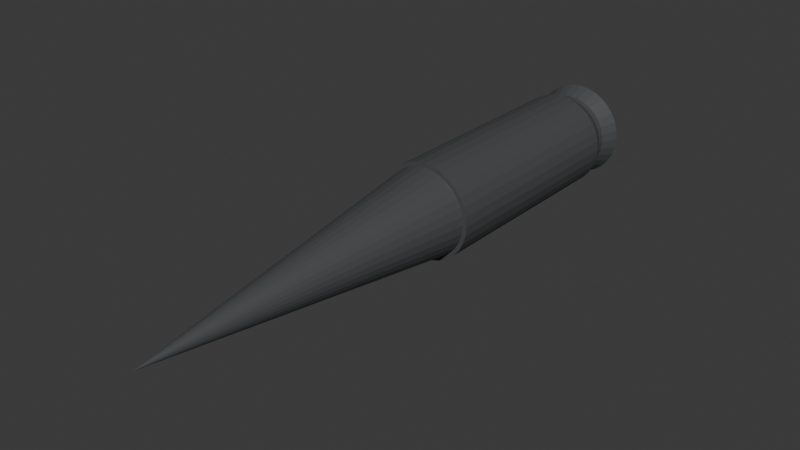 # Source: Bullet.blend  (saved by Blender 4.2.66; exported with 4.5.12 LTS)
import bpy
from mathutils import Matrix  # noqa: F401  (used for matrix-valued properties, if any)

bpy.ops.wm.read_factory_settings(use_empty=True)
scene = bpy.context.scene
scene.name = 'Scene'

# ---- collections
col_collection = bpy.data.collections.new('Collection'); scene.collection.children.link(col_collection)

# ---- materials (node trees are filled in below, after node groups)
mat_material_001 = bpy.data.materials.new('Material.001')

# ---- material node trees
mat_material_001.use_nodes = True; mat_material_001.node_tree.nodes.clear()
_N = mat_material_001.node_tree.nodes; _L = mat_material_001.node_tree.links
n0 = _N.new('ShaderNodeBsdfPrincipled'); n0.name = 'Principled BSDF'; n0.location = (10, 300)
n0.inputs[0].default_value = (0.07156, 0.07597, 0.07958, 1.0)
n1 = _N.new('ShaderNodeOutputMaterial'); n1.name = 'Material Output'; n1.location = (300, 300)
_L.new(n0.outputs[0], n1.inputs[0])
n1.is_active_output = True

# ---- world
world_world = bpy.data.worlds.new('World'); scene.world = world_world
world_world.use_nodes = True; world_world.node_tree.nodes.clear()
_N = world_world.node_tree.nodes; _L = world_world.node_tree.links
n0 = _N.new('ShaderNodeOutputWorld'); n0.name = 'World Output'; n0.location = (300, 300)
n1 = _N.new('ShaderNodeBackground'); n1.name = 'Background'; n1.location = (10, 300)
n1.inputs[0].default_value = (0.05088, 0.05088, 0.05088, 1.0)
_L.new(n1.outputs[0], n0.inputs[0])
n0.is_active_output = True
world_world.color = (0.05088, 0.05088, 0.05088)
world_world.sun_shadow_jitter_overblur = 0.0

# ---- meshes
me_cylinder = bpy.data.meshes.new('Cylinder')
me_cylinder.from_pydata([(0.0, 1.0, -1.0), (0.0, 1.0, 1.0), (0.1951, 0.9808, -1.0), (0.1951, 0.9808, 1.0), (0.3827, 0.9239, -1.0), (0.3827, 0.9239, 1.0), (0.5556, 0.8315, -1.0), (0.5556, 0.8315, 1.0), (0.7071, 0.7071, -1.0), (0.7071, 0.7071, 1.0), (0.8315, 0.5556, -1.0), (0.8315, 0.5556, 1.0), (0.9239, 0.3827, -1.0), (0.9239, 0.3827, 1.0), (0.9808, 0.1951, -1.0), (0.9808, 0.1951, 1.0), (1.0, 0.0, -1.0), (1.0, 0.0, 1.0), (0.9808, -0.1951, -1.0), (0.9808, -0.1951, 1.0), (0.9239, -0.3827, -1.0), (0.9239, -0.3827, 1.0), (0.8315, -0.5556, -1.0), (0.8315, -0.5556, 1.0), (0.7071, -0.7071, -1.0), (0.7071, -0.7071, 1.0), (0.5556, -0.8315, -1.0), (0.5556, -0.8315, 1.0), (0.3827, -0.9239, -1.0), (0.3827, -0.9239, 1.0), (0.1951, -0.9808, -1.0), (0.1951, -0.9808, 1.0), (0.0, -1.0, -1.0), (0.0, -1.0, 1.0), (-0.1951, -0.9808, -1.0), (-0.1951, -0.9808, 1.0), (-0.3827, -0.9239, -1.0), (-0.3827, -0.9239, 1.0), (-0.5556, -0.8315, -1.0), (-0.5556, -0.8315, 1.0), (-0.7071, -0.7071, -1.0), (-0.7071, -0.7071, 1.0), (-0.8315, -0.5556, -1.0), (-0.8315, -0.5556, 1.0), (-0.9239, -0.3827, -1.0), (-0.9239, -0.3827, 1.0), (-0.9808, -0.1951, -1.0), (-0.9808, -0.1951, 1.0), (-1.0, 0.0, -1.0), (-1.0, 0.0, 1.0), (-0.9808, 0.1951, -1.0), (-0.9808, 0.1951, 1.0), (-0.9239, 0.3827, -1.0), (-0.9239, 0.3827, 1.0), (-0.8315, 0.5556, -1.0), (-0.8315, 0.5556, 1.0), (-0.7071, 0.7071, -1.0), (-0.7071, 0.7071, 1.0), (-0.5556, 0.8315, -1.0), (-0.5556, 0.8315, 1.0), (-0.3827, 0.9239, -1.0), (-0.3827, 0.9239, 1.0), (-0.1951, 0.9808, -1.0), (-0.1951, 0.9808, 1.0), (9.47e-10, 0.8436, 0.8737), (0.1646, 0.8273, 0.8737), (0.3228, 0.7793, 0.8737), (0.4687, 0.7014, 0.8737), (0.5965, 0.5965, 0.8737), (0.7014, 0.4687, 0.8737), (0.7793, 0.3228, 0.8737), (0.8273, 0.1646, 0.8737), (0.8436, 4.113e-10, 0.8737), (0.8273, -0.1646, 0.8737), (0.7793, -0.3228, 0.8737), (0.7014, -0.4687, 0.8737), (0.5965, -0.5965, 0.8737), (0.4687, -0.7014, 0.8737), (0.3228, -0.7793, 0.8737), (0.1646, -0.8273, 0.8737), (9.47e-10, -0.8436, 0.8737), (-0.1646, -0.8273, 0.8737), (-0.3228, -0.7793, 0.8737), (-0.4687, -0.7014, 0.8737), (-0.5965, -0.5965, 0.8737), (-0.7014, -0.4687, 0.8737), (-0.7793, -0.3228, 0.8737), (-0.8273, -0.1646, 0.8737), (-0.8436, 4.113e-10, 0.8737), (-0.8273, 0.1646, 0.8737), (-0.7793, 0.3228, 0.8737), (-0.7014, 0.4687, 0.8737), (-0.5965, 0.5965, 0.8737), (-0.4687, 0.7014, 0.8737), (-0.3228, 0.7793, 0.8737), (-0.1646, 0.8273, 0.8737), (0.1646, 0.8273, 0.8248), (0.3228, 0.7793, 0.8248), (0.4687, 0.7014, 0.8248), (0.5965, 0.5965, 0.8248), (0.7014, 0.4687, 0.8248), (0.7793, 0.3228, 0.8248), (0.8273, 0.1646, 0.8248), (0.8436, 4.113e-10, 0.8248), (0.8273, -0.1646, 0.8248), (0.7793, -0.3228, 0.8248), (0.7014, -0.4687, 0.8248), (0.5965, -0.5965, 0.8248), (0.4687, -0.7014, 0.8248), (0.3228, -0.7793, 0.8248), (0.1646, -0.8273, 0.8248), (9.47e-10, -0.8436, 0.8248), (-0.1646, -0.8273, 0.8248), (-0.3228, -0.7793, 0.8248), (-0.4687, -0.7014, 0.8248), (-0.5965, -0.5965, 0.8248), (-0.7014, -0.4687, 0.8248), (-0.7793, -0.3228, 0.8248), (-0.8273, -0.1646, 0.8248), (-0.8436, 4.113e-10, 0.8248), (-0.8273, 0.1646, 0.8248), (-0.7793, 0.3228, 0.8248), (-0.7014, 0.4687, 0.8248), (-0.5965, 0.5965, 0.8248), (-0.4687, 0.7014, 0.8248), (-0.3228, 0.7793, 0.8248), (-0.1646, 0.8273, 0.8248), (9.47e-10, 0.8436, 0.8248), (0.1951, 0.9808, 0.7102), (0.3827, 0.9239, 0.7102), (0.5556, 0.8315, 0.7102), (0.7071, 0.7071, 0.7102), (0.8315, 0.5556, 0.7102), (0.9239, 0.3827, 0.7102), (0.9808, 0.1951, 0.7102), (1.0, 0.0, 0.7102), (0.9808, -0.1951, 0.7102), (0.9239, -0.3827, 0.7102), (0.8315, -0.5556, 0.7102), (0.7071, -0.7071, 0.7102), (0.5556, -0.8315, 0.7102), (0.3827, -0.9239, 0.7102), (0.1951, -0.9808, 0.7102), (0.0, -1.0, 0.7102), (-0.1951, -0.9808, 0.7102), (-0.3827, -0.9239, 0.7102), (-0.5556, -0.8315, 0.7102), (-0.7071, -0.7071, 0.7102), (-0.8315, -0.5556, 0.7102), (-0.9239, -0.3827, 0.7102), (-0.9808, -0.1951, 0.7102), (-1.0, 0.0, 0.7102), (-0.9808, 0.1951, 0.7102), (-0.9239, 0.3827, 0.7102), (-0.8315, 0.5556, 0.7102), (-0.7071, 0.7071, 0.7102), (-0.5556, 0.8315, 0.7102), (-0.3827, 0.9239, 0.7102), (-0.1951, 0.9808, 0.7102), (0.0, 1.0, 0.7102), (0.1951, 0.9808, 0.6568), (0.3827, 0.9239, 0.6568), (0.5556, 0.8315, 0.6568), (0.7071, 0.7071, 0.6568), (0.8315, 0.5556, 0.6568), (0.9239, 0.3827, 0.6568), (0.9808, 0.1951, 0.6568), (1.0, 0.0, 0.6568), (0.9808, -0.1951, 0.6568), (0.9239, -0.3827, 0.6568), (0.8315, -0.5556, 0.6568), (0.7071, -0.7071, 0.6568), (0.5556, -0.8315, 0.6568), (0.3827, -0.9239, 0.6568), (0.1951, -0.9808, 0.6568), (0.0, -1.0, 0.6568), (-0.1951, -0.9808, 0.6568), (-0.3827, -0.9239, 0.6568), (-0.5556, -0.8315, 0.6568), (-0.7071, -0.7071, 0.6568), (-0.8315, -0.5556, 0.6568), (-0.9239, -0.3827, 0.6568), (-0.9808, -0.1951, 0.6568), (-1.0, 0.0, 0.6568), (-0.9808, 0.1951, 0.6568), (-0.9239, 0.3827, 0.6568), (-0.8315, 0.5556, 0.6568), (-0.7071, 0.7071, 0.6568), (-0.5556, 0.8315, 0.6568), (-0.3827, 0.9239, 0.6568), (-0.1951, 0.9808, 0.6568), (0.0, 1.0, 0.6568)], [], [(64, 1, 3, 65), (65, 3, 5, 66), (66, 5, 7, 67), (67, 7, 9, 68), (68, 9, 11, 69), (69, 11, 13, 70), (70, 13, 15, 71), (71, 15, 17, 72), (72, 17, 19, 73), (73, 19, 21, 74), (74, 21, 23, 75), (75, 23, 25, 76), (76, 25, 27, 77), (77, 27, 29, 78), (78, 29, 31, 79), (79, 31, 33, 80), (80, 33, 35, 81), (81, 35, 37, 82), (82, 37, 39, 83), (83, 39, 41, 84), (84, 41, 43, 85), (85, 43, 45, 86), (86, 45, 47, 87), (87, 47, 49, 88), (88, 49, 51, 89), (89, 51, 53, 90), (90, 53, 55, 91), (91, 55, 57, 92), (92, 57, 59, 93), (93, 59, 61, 94), (3, 1, 63, 61, 59, 57, 55, 53, 51, 49, 47, 45, 43, 41, 39, 37, 35, 33, 31, 29, 27, 25, 23, 21, 19, 17, 15, 13, 11, 9, 7, 5), (94, 61, 63, 95), (95, 63, 1, 64), (0, 2, 4, 6, 8, 10, 12, 14, 16, 18, 20, 22, 24, 26, 28, 30, 32, 34, 36, 38, 40, 42, 44, 46, 48, 50, 52, 54, 56, 58, 60, 62), (126, 95, 64, 127), (125, 94, 95, 126), (124, 93, 94, 125), (123, 92, 93, 124), (122, 91, 92, 123), (121, 90, 91, 122), (120, 89, 90, 121), (119, 88, 89, 120), (118, 87, 88, 119), (117, 86, 87, 118), (116, 85, 86, 117), (115, 84, 85, 116), (114, 83, 84, 115), (113, 82, 83, 114), (112, 81, 82, 113), (111, 80, 81, 112), (110, 79, 80, 111), (109, 78, 79, 110), (108, 77, 78, 109), (107, 76, 77, 108), (106, 75, 76, 107), (105, 74, 75, 106), (104, 73, 74, 105), (103, 72, 73, 104), (102, 71, 72, 103), (101, 70, 71, 102), (100, 69, 70, 101), (99, 68, 69, 100), (98, 67, 68, 99), (97, 66, 67, 98), (96, 65, 66, 97), (127, 64, 65, 96), (159, 127, 96, 128), (128, 96, 97, 129), (129, 97, 98, 130), (130, 98, 99, 131), (131, 99, 100, 132), (132, 100, 101, 133), (133, 101, 102, 134), (134, 102, 103, 135), (135, 103, 104, 136), (136, 104, 105, 137), (137, 105, 106, 138), (138, 106, 107, 139), (139, 107, 108, 140), (140, 108, 109, 141), (141, 109, 110, 142), (142, 110, 111, 143), (143, 111, 112, 144), (144, 112, 113, 145), (145, 113, 114, 146), (146, 114, 115, 147), (147, 115, 116, 148), (148, 116, 117, 149), (149, 117, 118, 150), (150, 118, 119, 151), (151, 119, 120, 152), (152, 120, 121, 153), (153, 121, 122, 154), (154, 122, 123, 155), (155, 123, 124, 156), (156, 124, 125, 157), (157, 125, 126, 158), (158, 126, 127, 159), (190, 158, 159, 191), (189, 157, 158, 190), (188, 156, 157, 189), (187, 155, 156, 188), (186, 154, 155, 187), (185, 153, 154, 186), (184, 152, 153, 185), (183, 151, 152, 184), (182, 150, 151, 183), (181, 149, 150, 182), (180, 148, 149, 181), (179, 147, 148, 180), (178, 146, 147, 179), (177, 145, 146, 178), (176, 144, 145, 177), (175, 143, 144, 176), (174, 142, 143, 175), (173, 141, 142, 174), (172, 140, 141, 173), (171, 139, 140, 172), (170, 138, 139, 171), (169, 137, 138, 170), (168, 136, 137, 169), (167, 135, 136, 168), (166, 134, 135, 167), (165, 133, 134, 166), (164, 132, 133, 165), (163, 131, 132, 164), (162, 130, 131, 163), (161, 129, 130, 162), (160, 128, 129, 161), (191, 159, 128, 160), (0, 191, 160, 2), (2, 160, 161, 4), (4, 161, 162, 6), (6, 162, 163, 8), (8, 163, 164, 10), (10, 164, 165, 12), (12, 165, 166, 14), (14, 166, 167, 16), (16, 167, 168, 18), (18, 168, 169, 20), (20, 169, 170, 22), (22, 170, 171, 24), (24, 171, 172, 26), (26, 172, 173, 28), (28, 173, 174, 30), (30, 174, 175, 32), (32, 175, 176, 34), (34, 176, 177, 36), (36, 177, 178, 38), (38, 178, 179, 40), (40, 179, 180, 42), (42, 180, 181, 44), (44, 181, 182, 46), (46, 182, 183, 48), (48, 183, 184, 50), (50, 184, 185, 52), (52, 185, 186, 54), (54, 186, 187, 56), (56, 187, 188, 58), (58, 188, 189, 60), (60, 189, 190, 62), (62, 190, 191, 0)])
_uv = me_cylinder.uv_layers.new(name='UVMap')
_uv.uv.foreach_set('vector', [1.0, 0.9696, 1.0, 1.0, 0.9688, 1.0, 0.9688, 0.9696, 0.9688, 0.9696, 0.9688, 1.0, 0.9375, 1.0, 0.9375, 0.9696, 0.9375, 0.9696, 0.9375, 1.0, 0.9062, 1.0, 0.9062, 0.9696, 0.9062, 0.9696, 0.9062, 1.0, 0.875, 1.0, 0.875, 0.9696, 0.875, 0.9696, 0.875, 1.0, 0.8438, 1.0, 0.8438, 0.9696, 0.8438, 0.9696, 0.8438, 1.0, 0.8125, 1.0, 0.8125, 0.9696, 0.8125, 0.9696, 0.8125, 1.0, 0.7812, 1.0, 0.7812, 0.9696, 0.7812, 0.9696, 0.7812, 1.0, 0.75, 1.0, 0.75, 0.9696, 0.75, 0.9696, 0.75, 1.0, 0.7188, 1.0, 0.7188, 0.9696, 0.7188, 0.9696, 0.7188, 1.0, 0.6875, 1.0, 0.6875, 0.9696, 0.6875, 0.9696, 0.6875, 1.0, 0.6562, 1.0, 0.6562, 0.9696, 0.6562, 0.9696, 0.6562, 1.0, 0.625, 1.0, 0.625, 0.9696, 0.625, 0.9696, 0.625, 1.0, 0.5938, 1.0, 0.5938, 0.9696, 0.5938, 0.9696, 0.5938, 1.0, 0.5625, 1.0, 0.5625, 0.9696, 0.5625, 0.9696, 0.5625, 1.0, 0.5312, 1.0, 0.5312, 0.9696, 0.5312, 0.9696, 0.5312, 1.0, 0.5, 1.0, 0.5, 0.9696, 0.5, 0.9696, 0.5, 1.0, 0.4688, 1.0, 0.4688, 0.9696, 0.4688, 0.9696, 0.4688, 1.0, 0.4375, 1.0, 0.4375, 0.9696, 0.4375, 0.9696, 0.4375, 1.0, 0.4062, 1.0, 0.4062, 0.9696, 0.4062, 0.9696, 0.4062, 1.0, 0.375, 1.0, 0.375, 0.9696, 0.375, 0.9696, 0.375, 1.0, 0.3438, 1.0, 0.3438, 0.9696, 0.3438, 0.9696, 0.3438, 1.0, 0.3125, 1.0, 0.3125, 0.9696, 0.3125, 0.9696, 0.3125, 1.0, 0.2812, 1.0, 0.2812, 0.9696, 0.2812, 0.9696, 0.2812, 1.0, 0.25, 1.0, 0.25, 0.9696, 0.25, 0.9696, 0.25, 1.0, 0.2188, 1.0, 0.2188, 0.9696, 0.2188, 0.9696, 0.2188, 1.0, 0.1875, 1.0, 0.1875, 0.9696, 0.1875, 0.9696, 0.1875, 1.0, 0.1562, 1.0, 0.1562, 0.9696, 0.1562, 0.9696, 0.1562, 1.0, 0.125, 1.0, 0.125, 0.9696, 0.125, 0.9696, 0.125, 1.0, 0.09375, 1.0, 0.09375, 0.9696, 0.09375, 0.9696, 0.09375, 1.0, 0.0625, 1.0, 0.0625, 0.9696, 0.2968, 0.4854, 0.25, 0.49, 0.2032, 0.4854, 0.1582, 0.4717, 0.1167, 0.4496, 0.08029, 0.4197, 0.05045, 0.3833, 0.02827, 0.3418, 0.01461, 0.2968, 0.01, 0.25, 0.01461, 0.2032, 0.02827, 0.1582, 0.05045, 0.1167, 0.08029, 0.08029, 0.1167, 0.05045, 0.1582, 0.02827, 0.2032, 0.01461, 0.25, 0.01, 0.2968, 0.01461, 0.3418, 0.02827, 0.3833, 0.05045, 0.4197, 0.08029, 0.4496, 0.1167, 0.4717, 0.1582, 0.4854, 0.2032, 0.49, 0.25, 0.4854, 0.2968, 0.4717, 0.3418, 0.4496, 0.3833, 0.4197, 0.4197, 0.3833, 0.4496, 0.3418, 0.4717, 0.0625, 0.9696, 0.0625, 1.0, 0.03125, 1.0, 0.03125, 0.9696, 0.03125, 0.9696, 0.03125, 1.0, 0.0, 1.0, 0.0, 0.9696, 0.75, 0.49, 0.7968, 0.4854, 0.8418, 0.4717, 0.8833, 0.4496, 0.9197, 0.4197, 0.9496, 0.3833, 0.9717, 0.3418, 0.9854, 0.2968, 0.99, 0.25, 0.9854, 0.2032, 0.9717, 0.1582, 0.9496, 0.1167, 0.9197, 0.08029, 0.8833, 0.05045, 0.8418, 0.02827, 0.7968, 0.01461, 0.75, 0.01, 0.7032, 0.01461, 0.6582, 0.02827, 0.6167, 0.05045, 0.5803, 0.08029, 0.5504, 0.1167, 0.5283, 0.1582, 0.5146, 0.2032, 0.51, 0.25, 0.5146, 0.2968, 0.5283, 0.3418, 0.5504, 0.3833, 0.5803, 0.4197, 0.6167, 0.4496, 0.6582, 0.4717, 0.7032, 0.4854, 0.03125, 0.9551, 0.03125, 0.9696, 0.0, 0.9696, 0.0, 0.9551, 0.0625, 0.9551, 0.0625, 0.9696, 0.03125, 0.9696, 0.03125, 0.9551, 0.09375, 0.9551, 0.09375, 0.9696, 0.0625, 0.9696, 0.0625, 0.9551, 0.125, 0.9551, 0.125, 0.9696, 0.09375, 0.9696, 0.09375, 0.9551, 0.1562, 0.9551, 0.1562, 0.9696, 0.125, 0.9696, 0.125, 0.9551, 0.1875, 0.9551, 0.1875, 0.9696, 0.1562, 0.9696, 0.1562, 0.9551, 0.2188, 0.9551, 0.2188, 0.9696, 0.1875, 0.9696, 0.1875, 0.9551, 0.25, 0.9551, 0.25, 0.9696, 0.2188, 0.9696, 0.2188, 0.9551, 0.2812, 0.9551, 0.2812, 0.9696, 0.25, 0.9696, 0.25, 0.9551, 0.3125, 0.9551, 0.3125, 0.9696, 0.2812, 0.9696, 0.2812, 0.9551, 0.3438, 0.9551, 0.3438, 0.9696, 0.3125, 0.9696, 0.3125, 0.9551, 0.375, 0.9551, 0.375, 0.9696, 0.3438, 0.9696, 0.3438, 0.9551, 0.4062, 0.9551, 0.4062, 0.9696, 0.375, 0.9696, 0.375, 0.9551, 0.4375, 0.9551, 0.4375, 0.9696, 0.4062, 0.9696, 0.4062, 0.9551, 0.4688, 0.9551, 0.4688, 0.9696, 0.4375, 0.9696, 0.4375, 0.9551, 0.5, 0.9551, 0.5, 0.9696, 0.4688, 0.9696, 0.4688, 0.9551, 0.5312, 0.9551, 0.5312, 0.9696, 0.5, 0.9696, 0.5, 0.9551, 0.5625, 0.9551, 0.5625, 0.9696, 0.5312, 0.9696, 0.5312, 0.9551, 0.5938, 0.9551, 0.5938, 0.9696, 0.5625, 0.9696, 0.5625, 0.9551, 0.625, 0.9551, 0.625, 0.9696, 0.5938, 0.9696, 0.5938, 0.9551, 0.6562, 0.9551, 0.6562, 0.9696, 0.625, 0.9696, 0.625, 0.9551, 0.6875, 0.9551, 0.6875, 0.9696, 0.6562, 0.9696, 0.6562, 0.9551, 0.7188, 0.9551, 0.7188, 0.9696, 0.6875, 0.9696, 0.6875, 0.9551, 0.75, 0.9551, 0.75, 0.9696, 0.7188, 0.9696, 0.7188, 0.9551, 0.7812, 0.9551, 0.7812, 0.9696, 0.75, 0.9696, 0.75, 0.9551, 0.8125, 0.9551, 0.8125, 0.9696, 0.7812, 0.9696, 0.7812, 0.9551, 0.8438, 0.9551, 0.8438, 0.9696, 0.8125, 0.9696, 0.8125, 0.9551, 0.875, 0.9551, 0.875, 0.9696, 0.8438, 0.9696, 0.8438, 0.9551, 0.9062, 0.9551, 0.9062, 0.9696, 0.875, 0.9696, 0.875, 0.9551, 0.9375, 0.9551, 0.9375, 0.9696, 0.9062, 0.9696, 0.9062, 0.9551, 0.9687, 0.9551, 0.9688, 0.9696, 0.9375, 0.9696, 0.9375, 0.9551, 1.0, 0.9551, 1.0, 0.9696, 0.9688, 0.9696, 0.9687, 0.9551, 1.0, 0.9275, 1.0, 0.9551, 0.9687, 0.9551, 0.9688, 0.9275, 0.9688, 0.9275, 0.9687, 0.9551, 0.9375, 0.9551, 0.9375, 0.9275, 0.9375, 0.9275, 0.9375, 0.9551, 0.9062, 0.9551, 0.9062, 0.9275, 0.9062, 0.9275, 0.9062, 0.9551, 0.875, 0.9551, 0.875, 0.9275, 0.875, 0.9275, 0.875, 0.9551, 0.8438, 0.9551, 0.8438, 0.9275, 0.8438, 0.9275, 0.8438, 0.9551, 0.8125, 0.9551, 0.8125, 0.9275, 0.8125, 0.9275, 0.8125, 0.9551, 0.7812, 0.9551, 0.7812, 0.9275, 0.7812, 0.9275, 0.7812, 0.9551, 0.75, 0.9551, 0.75, 0.9275, 0.75, 0.9275, 0.75, 0.9551, 0.7188, 0.9551, 0.7187, 0.9275, 0.7187, 0.9275, 0.7188, 0.9551, 0.6875, 0.9551, 0.6875, 0.9275, 0.6875, 0.9275, 0.6875, 0.9551, 0.6562, 0.9551, 0.6562, 0.9275, 0.6562, 0.9275, 0.6562, 0.9551, 0.625, 0.9551, 0.625, 0.9275, 0.625, 0.9275, 0.625, 0.9551, 0.5938, 0.9551, 0.5938, 0.9275, 0.5938, 0.9275, 0.5938, 0.9551, 0.5625, 0.9551, 0.5625, 0.9275, 0.5625, 0.9275, 0.5625, 0.9551, 0.5312, 0.9551, 0.5312, 0.9275, 0.5312, 0.9275, 0.5312, 0.9551, 0.5, 0.9551, 0.5, 0.9275, 0.5, 0.9275, 0.5, 0.9551, 0.4688, 0.9551, 0.4688, 0.9275, 0.4688, 0.9275, 0.4688, 0.9551, 0.4375, 0.9551, 0.4375, 0.9275, 0.4375, 0.9275, 0.4375, 0.9551, 0.4062, 0.9551, 0.4062, 0.9275, 0.4062, 0.9275, 0.4062, 0.9551, 0.375, 0.9551, 0.375, 0.9275, 0.375, 0.9275, 0.375, 0.9551, 0.3438, 0.9551, 0.3438, 0.9275, 0.3438, 0.9275, 0.3438, 0.9551, 0.3125, 0.9551, 0.3125, 0.9275, 0.3125, 0.9275, 0.3125, 0.9551, 0.2812, 0.9551, 0.2812, 0.9275, 0.2812, 0.9275, 0.2812, 0.9551, 0.25, 0.9551, 0.25, 0.9275, 0.25, 0.9275, 0.25, 0.9551, 0.2188, 0.9551, 0.2187, 0.9275, 0.2187, 0.9275, 0.2188, 0.9551, 0.1875, 0.9551, 0.1875, 0.9275, 0.1875, 0.9275, 0.1875, 0.9551, 0.1562, 0.9551, 0.1562, 0.9275, 0.1562, 0.9275, 0.1562, 0.9551, 0.125, 0.9551, 0.125, 0.9275, 0.125, 0.9275, 0.125, 0.9551, 0.09375, 0.9551, 0.09375, 0.9275, 0.09375, 0.9275, 0.09375, 0.9551, 0.0625, 0.9551, 0.0625, 0.9275, 0.0625, 0.9275, 0.0625, 0.9551, 0.03125, 0.9551, 0.03125, 0.9275, 0.03125, 0.9275, 0.03125, 0.9551, 0.0, 0.9551, 0.0, 0.9275, 0.03125, 0.9142, 0.03125, 0.9275, 0.0, 0.9275, 0.0, 0.9142, 0.0625, 0.9142, 0.0625, 0.9275, 0.03125, 0.9275, 0.03125, 0.9142, 0.09375, 0.9142, 0.09375, 0.9275, 0.0625, 0.9275, 0.0625, 0.9142, 0.125, 0.9142, 0.125, 0.9275, 0.09375, 0.9275, 0.09375, 0.9142, 0.1562, 0.9142, 0.1562, 0.9275, 0.125, 0.9275, 0.125, 0.9142, 0.1875, 0.9142, 0.1875, 0.9275, 0.1562, 0.9275, 0.1562, 0.9142, 0.2187, 0.9142, 0.2187, 0.9275, 0.1875, 0.9275, 0.1875, 0.9142, 0.25, 0.9142, 0.25, 0.9275, 0.2187, 0.9275, 0.2187, 0.9142, 0.2812, 0.9142, 0.2812, 0.9275, 0.25, 0.9275, 0.25, 0.9142, 0.3125, 0.9142, 0.3125, 0.9275, 0.2812, 0.9275, 0.2812, 0.9142, 0.3438, 0.9142, 0.3438, 0.9275, 0.3125, 0.9275, 0.3125, 0.9142, 0.375, 0.9142, 0.375, 0.9275, 0.3438, 0.9275, 0.3438, 0.9142, 0.4062, 0.9142, 0.4062, 0.9275, 0.375, 0.9275, 0.375, 0.9142, 0.4375, 0.9142, 0.4375, 0.9275, 0.4062, 0.9275, 0.4062, 0.9142, 0.4688, 0.9142, 0.4688, 0.9275, 0.4375, 0.9275, 0.4375, 0.9142, 0.5, 0.9142, 0.5, 0.9275, 0.4688, 0.9275, 0.4688, 0.9142, 0.5312, 0.9142, 0.5312, 0.9275, 0.5, 0.9275, 0.5, 0.9142, 0.5625, 0.9142, 0.5625, 0.9275, 0.5312, 0.9275, 0.5312, 0.9142, 0.5938, 0.9142, 0.5938, 0.9275, 0.5625, 0.9275, 0.5625, 0.9142, 0.625, 0.9142, 0.625, 0.9275, 0.5938, 0.9275, 0.5938, 0.9142, 0.6562, 0.9142, 0.6562, 0.9275, 0.625, 0.9275, 0.625, 0.9142, 0.6875, 0.9142, 0.6875, 0.9275, 0.6562, 0.9275, 0.6562, 0.9142, 0.7187, 0.9142, 0.7187, 0.9275, 0.6875, 0.9275, 0.6875, 0.9142, 0.75, 0.9142, 0.75, 0.9275, 0.7187, 0.9275, 0.7187, 0.9142, 0.7812, 0.9142, 0.7812, 0.9275, 0.75, 0.9275, 0.75, 0.9142, 0.8125, 0.9142, 0.8125, 0.9275, 0.7812, 0.9275, 0.7812, 0.9142, 0.8438, 0.9142, 0.8438, 0.9275, 0.8125, 0.9275, 0.8125, 0.9142, 0.875, 0.9142, 0.875, 0.9275, 0.8438, 0.9275, 0.8438, 0.9142, 0.9062, 0.9142, 0.9062, 0.9275, 0.875, 0.9275, 0.875, 0.9142, 0.9375, 0.9142, 0.9375, 0.9275, 0.9062, 0.9275, 0.9062, 0.9142, 0.9688, 0.9142, 0.9688, 0.9275, 0.9375, 0.9275, 0.9375, 0.9142, 1.0, 0.9142, 1.0, 0.9275, 0.9688, 0.9275, 0.9688, 0.9142, 1.0, 0.5, 1.0, 0.9142, 0.9688, 0.9142, 0.9688, 0.5, 0.9688, 0.5, 0.9688, 0.9142, 0.9375, 0.9142, 0.9375, 0.5, 0.9375, 0.5, 0.9375, 0.9142, 0.9062, 0.9142, 0.9062, 0.5, 0.9062, 0.5, 0.9062, 0.9142, 0.875, 0.9142, 0.875, 0.5, 0.875, 0.5, 0.875, 0.9142, 0.8438, 0.9142, 0.8438, 0.5, 0.8438, 0.5, 0.8438, 0.9142, 0.8125, 0.9142, 0.8125, 0.5, 0.8125, 0.5, 0.8125, 0.9142, 0.7812, 0.9142, 0.7812, 0.5, 0.7812, 0.5, 0.7812, 0.9142, 0.75, 0.9142, 0.75, 0.5, 0.75, 0.5, 0.75, 0.9142, 0.7187, 0.9142, 0.7188, 0.5, 0.7188, 0.5, 0.7187, 0.9142, 0.6875, 0.9142, 0.6875, 0.5, 0.6875, 0.5, 0.6875, 0.9142, 0.6562, 0.9142, 0.6562, 0.5, 0.6562, 0.5, 0.6562, 0.9142, 0.625, 0.9142, 0.625, 0.5, 0.625, 0.5, 0.625, 0.9142, 0.5938, 0.9142, 0.5938, 0.5, 0.5938, 0.5, 0.5938, 0.9142, 0.5625, 0.9142, 0.5625, 0.5, 0.5625, 0.5, 0.5625, 0.9142, 0.5312, 0.9142, 0.5312, 0.5, 0.5312, 0.5, 0.5312, 0.9142, 0.5, 0.9142, 0.5, 0.5, 0.5, 0.5, 0.5, 0.9142, 0.4688, 0.9142, 0.4688, 0.5, 0.4688, 0.5, 0.4688, 0.9142, 0.4375, 0.9142, 0.4375, 0.5, 0.4375, 0.5, 0.4375, 0.9142, 0.4062, 0.9142, 0.4062, 0.5, 0.4062, 0.5, 0.4062, 0.9142, 0.375, 0.9142, 0.375, 0.5, 0.375, 0.5, 0.375, 0.9142, 0.3438, 0.9142, 0.3438, 0.5, 0.3438, 0.5, 0.3438, 0.9142, 0.3125, 0.9142, 0.3125, 0.5, 0.3125, 0.5, 0.3125, 0.9142, 0.2812, 0.9142, 0.2812, 0.5, 0.2812, 0.5, 0.2812, 0.9142, 0.25, 0.9142, 0.25, 0.5, 0.25, 0.5, 0.25, 0.9142, 0.2187, 0.9142, 0.2188, 0.5, 0.2188, 0.5, 0.2187, 0.9142, 0.1875, 0.9142, 0.1875, 0.5, 0.1875, 0.5, 0.1875, 0.9142, 0.1562, 0.9142, 0.1562, 0.5, 0.1562, 0.5, 0.1562, 0.9142, 0.125, 0.9142, 0.125, 0.5, 0.125, 0.5, 0.125, 0.9142, 0.09375, 0.9142, 0.09375, 0.5, 0.09375, 0.5, 0.09375, 0.9142, 0.0625, 0.9142, 0.0625, 0.5, 0.0625, 0.5, 0.0625, 0.9142, 0.03125, 0.9142, 0.03125, 0.5, 0.03125, 0.5, 0.03125, 0.9142, 0.0, 0.9142, 0.0, 0.5])
me_cylinder.materials.append(mat_material_001)
me_cylinder.update()
me_cone = bpy.data.meshes.new('Cone')
me_cone.from_pydata([(0.0, 1.0, -1.0), (0.1951, 0.9808, -1.0), (0.3827, 0.9239, -1.0), (0.5556, 0.8315, -1.0), (0.7071, 0.7071, -1.0), (0.8315, 0.5556, -1.0), (0.9239, 0.3827, -1.0), (0.9808, 0.1951, -1.0), (1.0, 0.0, -1.0), (0.9808, -0.1951, -1.0), (0.9239, -0.3827, -1.0), (0.8315, -0.5556, -1.0), (0.7071, -0.7071, -1.0), (0.5556, -0.8315, -1.0), (0.3827, -0.9239, -1.0), (0.1951, -0.9808, -1.0), (0.0, -1.0, -1.0), (-0.1951, -0.9808, -1.0), (-0.3827, -0.9239, -1.0), (-0.5556, -0.8315, -1.0), (-0.7071, -0.7071, -1.0), (-0.8315, -0.5556, -1.0), (-0.9239, -0.3827, -1.0), (-0.9808, -0.1951, -1.0), (-1.0, 0.0, -1.0), (-0.9808, 0.1951, -1.0), (-0.9239, 0.3827, -1.0), (-0.8315, 0.5556, -1.0), (-0.7071, 0.7071, -1.0), (-0.5556, 0.8315, -1.0), (-0.3827, 0.9239, -1.0), (-0.1951, 0.9808, -1.0), (0.0, 0.0, 1.0)], [], [(0, 32, 1), (1, 32, 2), (2, 32, 3), (3, 32, 4), (4, 32, 5), (5, 32, 6), (6, 32, 7), (7, 32, 8), (8, 32, 9), (9, 32, 10), (10, 32, 11), (11, 32, 12), (12, 32, 13), (13, 32, 14), (14, 32, 15), (15, 32, 16), (16, 32, 17), (17, 32, 18), (18, 32, 19), (19, 32, 20), (20, 32, 21), (21, 32, 22), (22, 32, 23), (23, 32, 24), (24, 32, 25), (25, 32, 26), (26, 32, 27), (27, 32, 28), (28, 32, 29), (29, 32, 30), (0, 1, 2, 3, 4, 5, 6, 7, 8, 9, 10, 11, 12, 13, 14, 15, 16, 17, 18, 19, 20, 21, 22, 23, 24, 25, 26, 27, 28, 29, 30, 31), (30, 32, 31), (31, 32, 0)])
_uv = me_cone.uv_layers.new(name='UVMap')
_uv.uv.foreach_set('vector', [0.25, 0.49, 0.25, 0.25, 0.2968, 0.4854, 0.2968, 0.4854, 0.25, 0.25, 0.3418, 0.4717, 0.3418, 0.4717, 0.25, 0.25, 0.3833, 0.4496, 0.3833, 0.4496, 0.25, 0.25, 0.4197, 0.4197, 0.4197, 0.4197, 0.25, 0.25, 0.4496, 0.3833, 0.4496, 0.3833, 0.25, 0.25, 0.4717, 0.3418, 0.4717, 0.3418, 0.25, 0.25, 0.4854, 0.2968, 0.4854, 0.2968, 0.25, 0.25, 0.49, 0.25, 0.49, 0.25, 0.25, 0.25, 0.4854, 0.2032, 0.4854, 0.2032, 0.25, 0.25, 0.4717, 0.1582, 0.4717, 0.1582, 0.25, 0.25, 0.4496, 0.1167, 0.4496, 0.1167, 0.25, 0.25, 0.4197, 0.08029, 0.4197, 0.08029, 0.25, 0.25, 0.3833, 0.05045, 0.3833, 0.05045, 0.25, 0.25, 0.3418, 0.02827, 0.3418, 0.02827, 0.25, 0.25, 0.2968, 0.01461, 0.2968, 0.01461, 0.25, 0.25, 0.25, 0.01, 0.25, 0.01, 0.25, 0.25, 0.2032, 0.01461, 0.2032, 0.01461, 0.25, 0.25, 0.1582, 0.02827, 0.1582, 0.02827, 0.25, 0.25, 0.1167, 0.05045, 0.1167, 0.05045, 0.25, 0.25, 0.08029, 0.08029, 0.08029, 0.08029, 0.25, 0.25, 0.05045, 0.1167, 0.05045, 0.1167, 0.25, 0.25, 0.02827, 0.1582, 0.02827, 0.1582, 0.25, 0.25, 0.01461, 0.2032, 0.01461, 0.2032, 0.25, 0.25, 0.01, 0.25, 0.01, 0.25, 0.25, 0.25, 0.01461, 0.2968, 0.01461, 0.2968, 0.25, 0.25, 0.02827, 0.3418, 0.02827, 0.3418, 0.25, 0.25, 0.05045, 0.3833, 0.05045, 0.3833, 0.25, 0.25, 0.08029, 0.4197, 0.08029, 0.4197, 0.25, 0.25, 0.1167, 0.4496, 0.1167, 0.4496, 0.25, 0.25, 0.1582, 0.4717, 0.75, 0.49, 0.7968, 0.4854, 0.8418, 0.4717, 0.8833, 0.4496, 0.9197, 0.4197, 0.9496, 0.3833, 0.9717, 0.3418, 0.9854, 0.2968, 0.99, 0.25, 0.9854, 0.2032, 0.9717, 0.1582, 0.9496, 0.1167, 0.9197, 0.08029, 0.8833, 0.05045, 0.8418, 0.02827, 0.7968, 0.01461, 0.75, 0.01, 0.7032, 0.01461, 0.6582, 0.02827, 0.6167, 0.05045, 0.5803, 0.08029, 0.5504, 0.1167, 0.5283, 0.1582, 0.5146, 0.2032, 0.51, 0.25, 0.5146, 0.2968, 0.5283, 0.3418, 0.5504, 0.3833, 0.5803, 0.4197, 0.6167, 0.4496, 0.6582, 0.4717, 0.7032, 0.4854, 0.1582, 0.4717, 0.25, 0.25, 0.2032, 0.4854, 0.2032, 0.4854, 0.25, 0.25, 0.25, 0.49])
me_cone.materials.append(mat_material_001)
me_cone.update()

# ---- objects
ob_cylinder = bpy.data.objects.new('Cylinder', me_cylinder)
ob_cone = bpy.data.objects.new('Cone', me_cone)

# ---- transforms, parenting, visibility, modifiers, constraints
ob_cylinder.location = (0.0, 0.6922, 0.0)
ob_cylinder.rotation_euler = (1.571, -0.0, 0.0)
ob_cylinder.scale = (-0.1121, -0.1121, -0.3061)
ob_cone.location = (0.0, 0.0, 0.0)
ob_cone.rotation_euler = (-1.571, -0.0, 0.0)
ob_cone.scale = (-0.103, -0.103, -0.3875)

# ---- collection membership
col_collection.objects.link(ob_cylinder)
col_collection.objects.link(ob_cone)

# ---- scene / render settings (as saved in the file)
scene.frame_start = 1; scene.frame_end = 250; scene.frame_set(1)
scene.render.engine = 'BLENDER_EEVEE_NEXT'
bpy.context.view_layer.update()

# ---- added for rendering (the .blend has no active camera and no usable light): camera, sun
cam_auto = bpy.data.cameras.new('AutoCamera')
cam_auto.lens = 50.0
cam_auto.sensor_width = 36.0
cam_auto.clip_end = 1000.0
ob_auto_camera = bpy.data.objects.new('AutoCamera', cam_auto)
scene.collection.objects.link(ob_auto_camera)
ob_auto_camera.location = (1.31533, -1.273, 1.05227)
ob_auto_camera.rotation_euler = (1.09748, -7.21219e-08, 0.694738)
scene.camera = ob_auto_camera
light_auto_sun = bpy.data.lights.new('AutoSun', 'SUN')
light_auto_sun.energy = 3.0
light_auto_sun.angle = 0.0523599
ob_auto_sun = bpy.data.objects.new('AutoSun', light_auto_sun)
scene.collection.objects.link(ob_auto_sun)
ob_auto_sun.rotation_euler = (0.872665, 0.174533, 0.523599)
bpy.context.view_layer.update()
